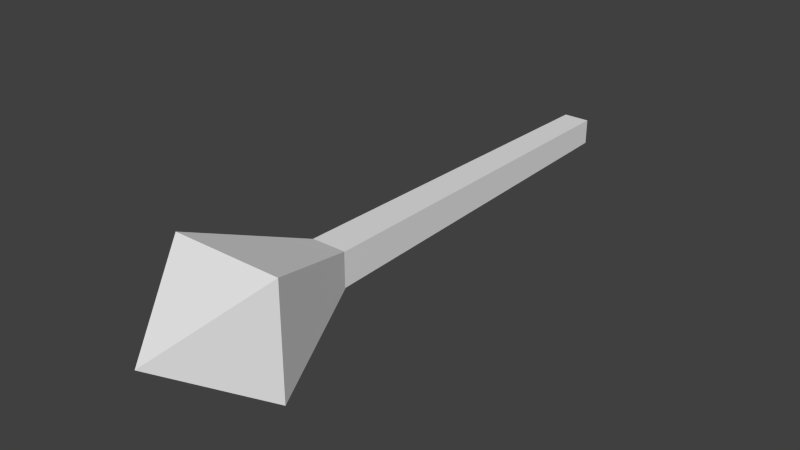 # Source: mace.blend  (saved by Blender 2.69.0; exported with 4.5.12 LTS)
import bpy
from mathutils import Matrix  # noqa: F401  (used for matrix-valued properties, if any)

bpy.ops.wm.read_factory_settings(use_empty=True)
scene = bpy.context.scene
scene.name = 'Scene'

# ---- collections
col_collection_9 = bpy.data.collections.new('Collection 9'); scene.collection.children.link(col_collection_9)

# ---- world
world_world = bpy.data.worlds.new('World'); scene.world = world_world
world_world.color = (0.05088, 0.05088, 0.05088)
world_world.use_sun_shadow = False
world_world.sun_shadow_jitter_overblur = 0.0
world_world.cycles.sampling_method = 'MANUAL'
world_world.cycles.sample_map_resolution = 256

# ---- meshes
me_mesh_it7_dmspritedef = bpy.data.meshes.new('MESH_IT7_DMSPRITEDEF')
me_mesh_it7_dmspritedef.from_pydata([(0.04867, -0.04644, -0.1781), (-0.04984, -0.04644, -0.1781), (0.06857, -0.06536, 1.559), (-0.07022, -0.06536, 1.559), (0.04867, 0.04816, -0.1781), (-0.04984, 0.04816, -0.1781), (0.06857, 0.06781, 1.559), (-0.07022, 0.06781, 1.559), (0.04867, -0.04644, -0.1781), (-0.04984, -0.04644, -0.1781), (0.06857, -0.06536, 1.559), (-0.07022, -0.06536, 1.559), (0.04867, 0.04816, -0.1781), (-0.04984, 0.04816, -0.1781), (0.06857, 0.06781, 1.559), (-0.07022, 0.06781, 1.559), (0.04867, -0.04644, -0.1781), (-0.04984, -0.04644, -0.1781), (0.04867, 0.04816, -0.1781), (-0.04984, 0.04816, -0.1781), (0.2072, 0.2072, 1.663), (-0.2072, 0.2072, 1.663), (-3.3e-05, -5.7e-05, 1.065), (0.2072, -0.2072, 1.663), (-0.2072, -0.2072, 1.663), (-3.3e-05, -5.7e-05, 2.0), (0.2072, 0.2072, 1.663), (-0.2072, 0.2072, 1.663), (-3.3e-05, -5.7e-05, 1.065), (0.2072, -0.2072, 1.663), (-0.2072, -0.2072, 1.663), (-3.3e-05, -5.7e-05, 2.0), (0.2072, 0.2072, 1.663), (-0.2072, 0.2072, 1.663), (-3.3e-05, -5.7e-05, 1.065), (0.2072, -0.2072, 1.663), (-0.2072, -0.2072, 1.663), (-3.3e-05, -5.7e-05, 2.0), (0.2072, 0.2072, 1.663), (-0.2072, 0.2072, 1.663), (-3.3e-05, -5.7e-05, 1.065), (0.2072, -0.2072, 1.663), (-0.2072, -0.2072, 1.663), (-3.3e-05, -5.7e-05, 2.0), (-0.2072, 0.2072, 1.663), (-3.3e-05, -5.7e-05, 1.065), (-0.2072, -0.2072, 1.663)], [], [(0, 2, 3), (3, 1, 0), (4, 5, 7), (7, 6, 4), (8, 9, 13), (13, 12, 8), (17, 11, 15), (15, 19, 17), (10, 16, 18), (18, 14, 10), (24, 23, 25), (29, 20, 31), (21, 30, 37), (26, 27, 43), (35, 36, 22), (32, 41, 28), (42, 33, 34), (39, 38, 40), (46, 44, 45)])
_uv = me_mesh_it7_dmspritedef.uv_layers.new(name='UVMap')
_uv.uv.foreach_set('vector', [0.0, -0.003906, 0.0, 1.0, 1.0, 1.0, 1.0, 1.0, 1.0, 0.0, 0.0, -0.003906, 0.0, -0.003906, 1.0, 0.0, 1.0, 1.0, 1.0, 1.0, 0.0, 1.0, 0.0, -0.003906, 0.0, -0.003906, 0.0, 1.0, 1.0, 1.0, 1.0, 1.0, 1.0, 0.0, 0.0, -0.003906, 1.363, 0.0, 1.363, 1.0, -0.3633, 1.0, -0.3633, 1.0, -0.3633, 0.0, 1.363, 0.0, 0.0, 1.0, 0.0, -0.003906, 1.0, 0.0, 1.0, 0.0, 1.0, 1.0, 0.0, 1.0, 0.0, -0.003906, 1.0, 0.01562, 0.4961, 1.004, 0.0, -0.003906, 1.0, 0.0, 0.4961, 1.004, 0.0, 0.01172, 1.0, 0.05859, 0.4883, 0.9883, 0.0, -0.003906, 1.0, 0.0, 0.4961, 1.004, 1.0, 0.01562, 0.0, -0.003906, 0.4844, 1.0, 1.0, 0.01562, 0.0, 0.01172, 0.4961, 1.004, 0.0, -0.003906, 1.0, 0.0, 0.4961, 1.004, 0.0, -0.003906, 1.0, 0.01562, 0.4844, 1.0, 0.0, -0.003906, 1.0, 0.0, 0.4961, 1.004])
me_mesh_it7_dmspritedef.use_remesh_preserve_volume = False
me_mesh_it7_dmspritedef.use_remesh_preserve_attributes = False
me_mesh_it7_dmspritedef.use_mirror_vertex_groups = False
me_mesh_it7_dmspritedef.update()

# ---- objects
ob_mesh_it7_dmspritedef = bpy.data.objects.new('MESH_IT7_DMSPRITEDEF', me_mesh_it7_dmspritedef)

# ---- transforms, parenting, visibility, modifiers, constraints
ob_mesh_it7_dmspritedef.location = (0.0, 0.0, 0.0)
ob_mesh_it7_dmspritedef.rotation_euler = (1.571, -0.0, 0.0)
ob_mesh_it7_dmspritedef.lineart.crease_threshold = 0.0

# ---- collection membership
col_collection_9.objects.link(ob_mesh_it7_dmspritedef)

# ---- scene / render settings (as saved in the file)
scene.frame_start = 1; scene.frame_end = 250; scene.frame_set(29)
scene.render.engine = 'BLENDER_EEVEE_NEXT'
scene.render.image_settings.color_mode = 'RGB'
scene.render.image_settings.compression = 90
scene.render.resolution_percentage = 50
scene.render.dither_intensity = 0.0
scene.cycles.use_denoising = False
scene.cycles.samples = 10
scene.cycles.sampling_pattern = 'TABULATED_SOBOL'
scene.cycles.light_sampling_threshold = 0.0
scene.cycles.use_adaptive_sampling = False
scene.cycles.use_light_tree = False
scene.cycles.blur_glossy = 0.0
scene.cycles.volume_bounces = 1
scene.cycles.pixel_filter_type = 'GAUSSIAN'
scene.cycles.sample_clamp_indirect = 0.0
scene.view_settings.view_transform = 'Standard'
bpy.context.view_layer.update()

# ---- added for rendering (the .blend has no active camera and no usable light): camera, sun
cam_auto = bpy.data.cameras.new('AutoCamera')
cam_auto.lens = 50.0
cam_auto.sensor_width = 36.0
cam_auto.clip_end = 1000.0
ob_auto_camera = bpy.data.objects.new('AutoCamera', cam_auto)
scene.collection.objects.link(ob_auto_camera)
ob_auto_camera.location = (2.08727, -3.41584, 1.6698)
ob_auto_camera.rotation_euler = (1.09748, -7.21219e-08, 0.694738)
scene.camera = ob_auto_camera
light_auto_sun = bpy.data.lights.new('AutoSun', 'SUN')
light_auto_sun.energy = 3.0
light_auto_sun.angle = 0.0523599
ob_auto_sun = bpy.data.objects.new('AutoSun', light_auto_sun)
scene.collection.objects.link(ob_auto_sun)
ob_auto_sun.rotation_euler = (0.872665, 0.174533, 0.523599)
bpy.context.view_layer.update()

